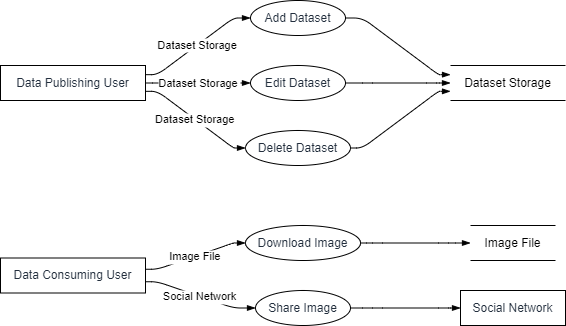

The diagram above was exported from draw.io. Its source (the exported page's mxGraphModel, read from the mxfile embedded in the PNG):
<mxGraphModel dx="794" dy="511" grid="1" gridSize="10" guides="1" tooltips="1" connect="1" arrows="1" fold="1" page="1" pageScale="1" pageWidth="827" pageHeight="1169" math="0" shadow="0">
  <root>
    <mxCell id="0" />
    <mxCell id="1" parent="0" />
    <UserObject label="Data Consuming User" type="externalEntity" source="" flow="Download Image,Share Image" placeholders="1" id="6hKLxC60TZY0KTeXJGKK-1">
      <mxCell style="shape=rectangle;whiteSpace=wrap;html=1;fillColor=#ffffff;strokeColor=#000000;align=center;verticalAlign=middle;fontColor=#232F3E;" vertex="1" parent="1">
        <mxGeometry y="257.5" width="145" height="35" as="geometry" />
      </mxCell>
    </UserObject>
    <UserObject label="Data Publishing User" type="externalEntity" source="" flow="Add Dataset,Edit Dataset,Delete Dataset" placeholders="1" id="6hKLxC60TZY0KTeXJGKK-2">
      <mxCell style="shape=rectangle;whiteSpace=wrap;html=1;fillColor=#ffffff;strokeColor=#000000;align=center;verticalAlign=middle;fontColor=#232F3E;" vertex="1" parent="1">
        <mxGeometry y="65" width="145" height="35" as="geometry" />
      </mxCell>
    </UserObject>
    <UserObject label="Download Image" type="process" source="1" flow="Image File" placeholders="1" id="6hKLxC60TZY0KTeXJGKK-3">
      <mxCell style="shape=ellipse;perimeter=ellipsePerimeter;whiteSpace=wrap;html=1;fillColor=#ffffff;strokeColor=#000000;align=center;verticalAlign=middle;fontColor=#232F3E;" vertex="1" parent="1">
        <mxGeometry x="245" y="225" width="115" height="35" as="geometry" />
      </mxCell>
    </UserObject>
    <UserObject label="Share Image" type="process" source="1" flow="Social Network" placeholders="1" id="6hKLxC60TZY0KTeXJGKK-4">
      <mxCell style="shape=ellipse;perimeter=ellipsePerimeter;whiteSpace=wrap;html=1;fillColor=#ffffff;strokeColor=#000000;align=center;verticalAlign=middle;fontColor=#232F3E;" vertex="1" parent="1">
        <mxGeometry x="255" y="290" width="95" height="35" as="geometry" />
      </mxCell>
    </UserObject>
    <UserObject label="Add Dataset" type="process" source="2" flow="Dataset Storage" placeholders="1" id="6hKLxC60TZY0KTeXJGKK-5">
      <mxCell style="shape=ellipse;perimeter=ellipsePerimeter;whiteSpace=wrap;html=1;fillColor=#ffffff;strokeColor=#000000;align=center;verticalAlign=middle;fontColor=#232F3E;" vertex="1" parent="1">
        <mxGeometry x="250" width="95" height="35" as="geometry" />
      </mxCell>
    </UserObject>
    <UserObject label="Edit Dataset" type="process" source="2" flow="Dataset Storage" placeholders="1" id="6hKLxC60TZY0KTeXJGKK-6">
      <mxCell style="shape=ellipse;perimeter=ellipsePerimeter;whiteSpace=wrap;html=1;fillColor=#ffffff;strokeColor=#000000;align=center;verticalAlign=middle;fontColor=#232F3E;" vertex="1" parent="1">
        <mxGeometry x="250" y="65" width="95" height="35" as="geometry" />
      </mxCell>
    </UserObject>
    <UserObject label="Delete Dataset" type="process" source="2" flow="Dataset Storage" placeholders="1" id="6hKLxC60TZY0KTeXJGKK-7">
      <mxCell style="shape=ellipse;perimeter=ellipsePerimeter;whiteSpace=wrap;html=1;fillColor=#ffffff;strokeColor=#000000;align=center;verticalAlign=middle;fontColor=#232F3E;" vertex="1" parent="1">
        <mxGeometry x="245" y="130" width="105" height="35" as="geometry" />
      </mxCell>
    </UserObject>
    <UserObject label="Image File" type="dataStore" source="3" flow="" placeholders="1" id="6hKLxC60TZY0KTeXJGKK-8">
      <mxCell style="html=1;dashed=0;whiteSpace=wrap;shape=partialRectangle;right=0;left=0;" vertex="1" parent="1">
        <mxGeometry x="470" y="225" width="85" height="35" as="geometry" />
      </mxCell>
    </UserObject>
    <UserObject label="Dataset Storage" type="dataStore" source="5,6,7" flow="" placeholders="1" id="6hKLxC60TZY0KTeXJGKK-9">
      <mxCell style="html=1;dashed=0;whiteSpace=wrap;shape=partialRectangle;right=0;left=0;" vertex="1" parent="1">
        <mxGeometry x="450" y="65" width="115" height="35" as="geometry" />
      </mxCell>
    </UserObject>
    <UserObject label="Social Network" type="externalEntity" source="4" flow="" placeholders="1" id="6hKLxC60TZY0KTeXJGKK-10">
      <mxCell style="shape=rectangle;whiteSpace=wrap;html=1;fillColor=#ffffff;strokeColor=#000000;align=center;verticalAlign=middle;fontColor=#232F3E;" vertex="1" parent="1">
        <mxGeometry x="460" y="290" width="105" height="35" as="geometry" />
      </mxCell>
    </UserObject>
    <mxCell id="6hKLxC60TZY0KTeXJGKK-11" value="Image File" style="endArrow=blockThin;endFill=1;fontSize=11;orthogonal=1;noEdgeStyle=1;" edge="1" parent="1" source="6hKLxC60TZY0KTeXJGKK-1" target="6hKLxC60TZY0KTeXJGKK-3">
      <mxGeometry relative="1" as="geometry">
        <Array as="points">
          <mxPoint x="157" y="268.75" />
          <mxPoint x="233" y="242.5" />
        </Array>
      </mxGeometry>
    </mxCell>
    <mxCell id="6hKLxC60TZY0KTeXJGKK-12" value="Social Network" style="endArrow=blockThin;endFill=1;fontSize=11;orthogonal=1;noEdgeStyle=1;" edge="1" parent="1" source="6hKLxC60TZY0KTeXJGKK-1" target="6hKLxC60TZY0KTeXJGKK-4">
      <mxGeometry relative="1" as="geometry">
        <Array as="points">
          <mxPoint x="157" y="281.25" />
          <mxPoint x="233" y="307.5" />
        </Array>
      </mxGeometry>
    </mxCell>
    <mxCell id="6hKLxC60TZY0KTeXJGKK-13" value="Dataset Storage" style="endArrow=blockThin;endFill=1;fontSize=11;orthogonal=1;noEdgeStyle=1;" edge="1" parent="1" source="6hKLxC60TZY0KTeXJGKK-2" target="6hKLxC60TZY0KTeXJGKK-5">
      <mxGeometry relative="1" as="geometry">
        <Array as="points">
          <mxPoint x="157" y="74.16666666666667" />
          <mxPoint x="233" y="17.5" />
        </Array>
      </mxGeometry>
    </mxCell>
    <mxCell id="6hKLxC60TZY0KTeXJGKK-14" value="Dataset Storage" style="endArrow=blockThin;endFill=1;fontSize=11;orthogonal=1;noEdgeStyle=1;" edge="1" parent="1" source="6hKLxC60TZY0KTeXJGKK-2" target="6hKLxC60TZY0KTeXJGKK-6">
      <mxGeometry relative="1" as="geometry">
        <Array as="points">
          <mxPoint x="159" y="82.5" />
          <mxPoint x="233" y="82.5" />
        </Array>
      </mxGeometry>
    </mxCell>
    <mxCell id="6hKLxC60TZY0KTeXJGKK-15" value="Dataset Storage" style="endArrow=blockThin;endFill=1;fontSize=11;orthogonal=1;noEdgeStyle=1;" edge="1" parent="1" source="6hKLxC60TZY0KTeXJGKK-2" target="6hKLxC60TZY0KTeXJGKK-7">
      <mxGeometry relative="1" as="geometry">
        <Array as="points">
          <mxPoint x="157" y="90.83333333333333" />
          <mxPoint x="233" y="147.5" />
        </Array>
      </mxGeometry>
    </mxCell>
    <mxCell id="6hKLxC60TZY0KTeXJGKK-16" value="" style="endArrow=blockThin;endFill=1;fontSize=11;orthogonal=1;noEdgeStyle=1;" edge="1" parent="1" source="6hKLxC60TZY0KTeXJGKK-3" target="6hKLxC60TZY0KTeXJGKK-8">
      <mxGeometry relative="1" as="geometry">
        <Array as="points">
          <mxPoint x="372" y="242.5" />
          <mxPoint x="448" y="242.5" />
        </Array>
      </mxGeometry>
    </mxCell>
    <mxCell id="6hKLxC60TZY0KTeXJGKK-17" value="" style="endArrow=blockThin;endFill=1;fontSize=11;orthogonal=1;noEdgeStyle=1;" edge="1" parent="1" source="6hKLxC60TZY0KTeXJGKK-5" target="6hKLxC60TZY0KTeXJGKK-9">
      <mxGeometry relative="1" as="geometry">
        <Array as="points">
          <mxPoint x="362" y="17.5" />
          <mxPoint x="438" y="74.16666666666667" />
        </Array>
      </mxGeometry>
    </mxCell>
    <mxCell id="6hKLxC60TZY0KTeXJGKK-18" value="" style="endArrow=blockThin;endFill=1;fontSize=11;orthogonal=1;noEdgeStyle=1;" edge="1" parent="1" source="6hKLxC60TZY0KTeXJGKK-6" target="6hKLxC60TZY0KTeXJGKK-9">
      <mxGeometry relative="1" as="geometry">
        <Array as="points">
          <mxPoint x="362" y="82.5" />
          <mxPoint x="436" y="82.5" />
        </Array>
      </mxGeometry>
    </mxCell>
    <mxCell id="6hKLxC60TZY0KTeXJGKK-19" value="" style="endArrow=blockThin;endFill=1;fontSize=11;orthogonal=1;noEdgeStyle=1;" edge="1" parent="1" source="6hKLxC60TZY0KTeXJGKK-7" target="6hKLxC60TZY0KTeXJGKK-9">
      <mxGeometry relative="1" as="geometry">
        <Array as="points">
          <mxPoint x="362" y="147.5" />
          <mxPoint x="438" y="90.83333333333333" />
        </Array>
      </mxGeometry>
    </mxCell>
    <mxCell id="6hKLxC60TZY0KTeXJGKK-20" value="" style="endArrow=blockThin;endFill=1;fontSize=11;orthogonal=1;noEdgeStyle=1;" edge="1" parent="1" source="6hKLxC60TZY0KTeXJGKK-4" target="6hKLxC60TZY0KTeXJGKK-10">
      <mxGeometry relative="1" as="geometry">
        <Array as="points">
          <mxPoint x="372" y="307.5" />
          <mxPoint x="448" y="307.5" />
        </Array>
      </mxGeometry>
    </mxCell>
  </root>
</mxGraphModel>